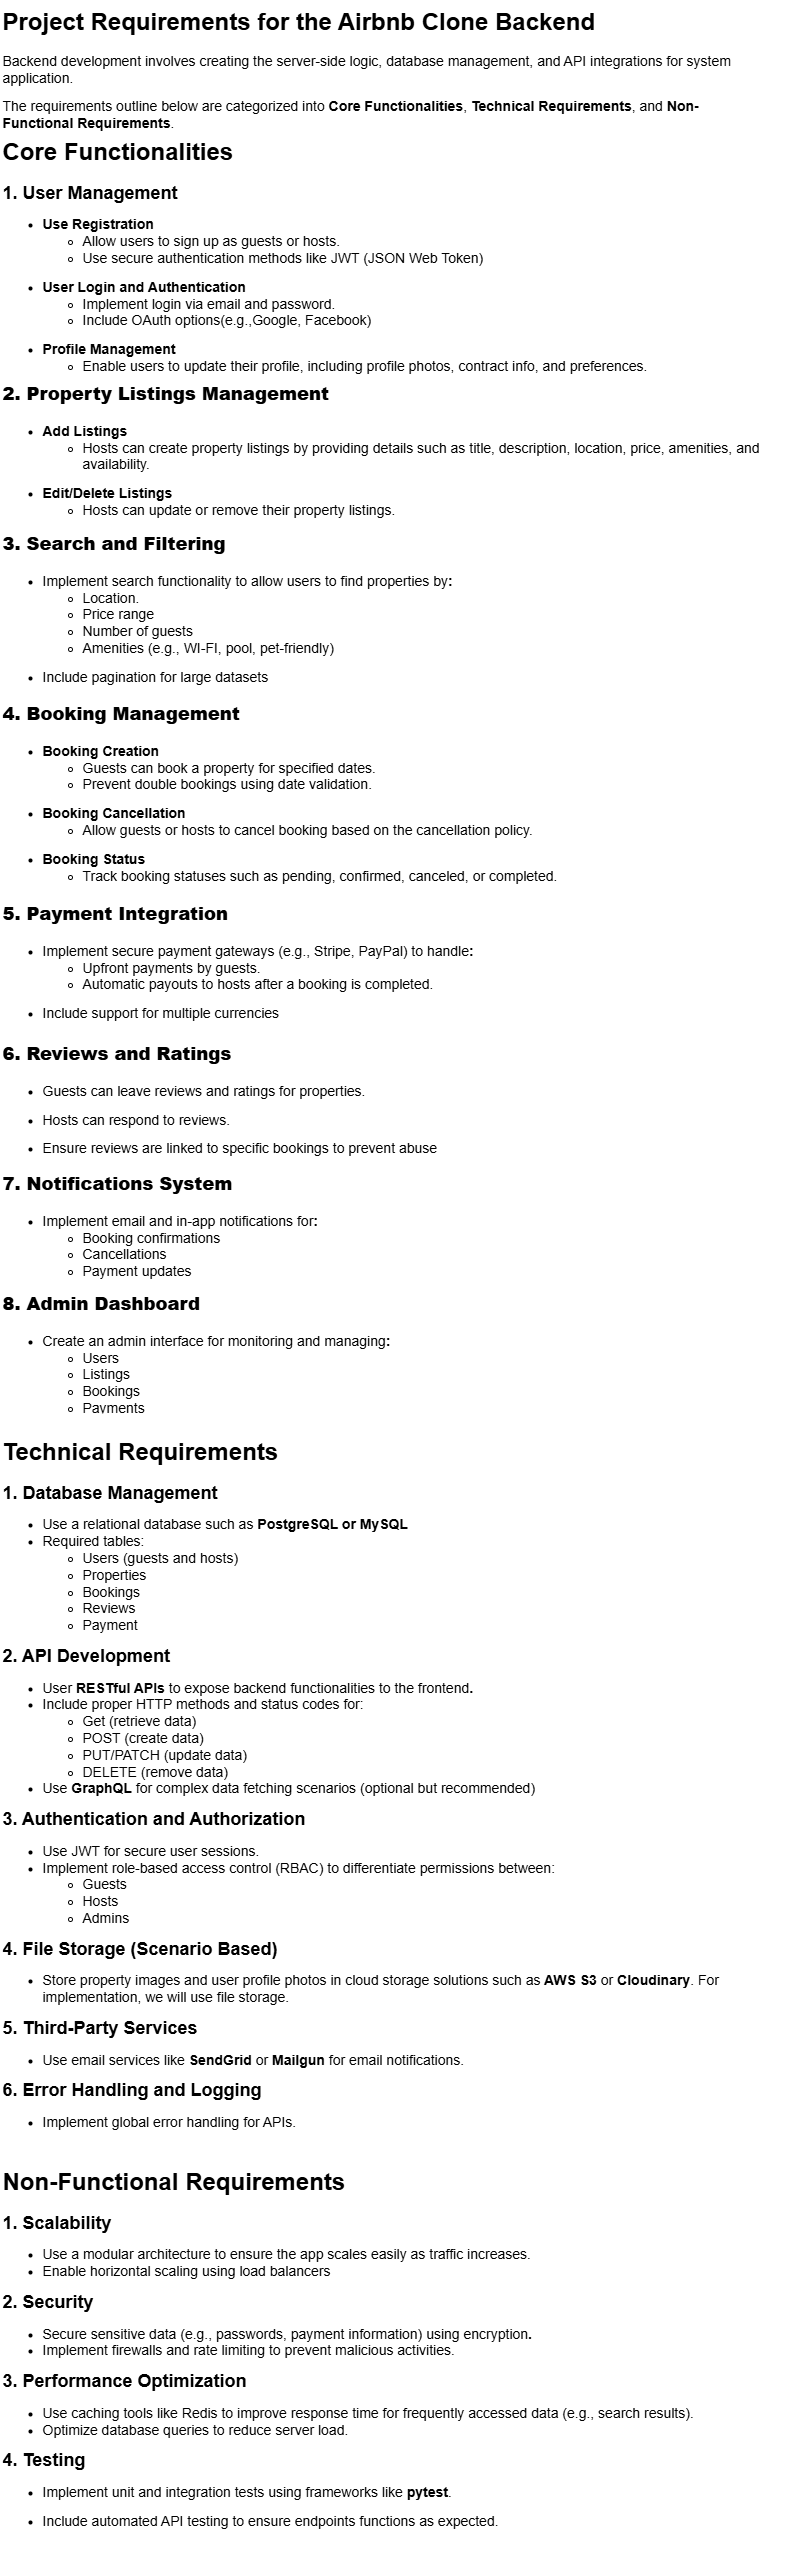

The diagram above was exported from draw.io. Its source (the exported page's mxGraphModel, read from the mxfile embedded in the PNG):
<mxGraphModel dx="786" dy="451" grid="1" gridSize="10" guides="1" tooltips="1" connect="1" arrows="1" fold="1" page="1" pageScale="1" pageWidth="850" pageHeight="1100" math="0" shadow="0">
  <root>
    <mxCell id="0" />
    <mxCell id="1" parent="0" />
    <mxCell id="00uv6e0OcSRzS4fswSKx-3" value="&lt;h1 style=&quot;margin-top: 0px;&quot;&gt;Project Requirements for the Airbnb Clone Backend&lt;/h1&gt;&lt;p&gt;&lt;font style=&quot;font-size: 14px;&quot;&gt;Backend development involves creating the server-side logic, database management, and API integrations for system application.&lt;/font&gt;&amp;nbsp;&lt;/p&gt;&lt;p&gt;&lt;font style=&quot;font-size: 14px;&quot;&gt;The requirements outline below are categorized into &lt;b&gt;Core Functionalities&lt;/b&gt;, &lt;b&gt;Technical Requirements&lt;/b&gt;, and &lt;b&gt;Non-Functional Requirements&lt;/b&gt;.&lt;/font&gt;&lt;/p&gt;" style="text;html=1;whiteSpace=wrap;overflow=hidden;rounded=0;" vertex="1" parent="1">
      <mxGeometry x="20" y="40" width="740" height="360" as="geometry" />
    </mxCell>
    <mxCell id="00uv6e0OcSRzS4fswSKx-5" value="&lt;h1 style=&quot;margin-top: 0px;&quot;&gt;&lt;font style=&quot;font-size: 24px;&quot;&gt;Core Functionalities&lt;/font&gt;&lt;/h1&gt;&lt;p&gt;&lt;b&gt;&lt;font style=&quot;font-size: 18px;&quot;&gt;1. User Management&lt;/font&gt;&lt;/b&gt;&lt;/p&gt;&lt;p&gt;&lt;/p&gt;&lt;ul&gt;&lt;li&gt;&lt;b style=&quot;background-color: transparent; color: light-dark(rgb(0, 0, 0), rgb(255, 255, 255));&quot;&gt;&lt;font style=&quot;font-size: 14px;&quot;&gt;Use Registration&lt;/font&gt;&lt;/b&gt;&lt;/li&gt;&lt;ul&gt;&lt;li&gt;&lt;span style=&quot;background-color: transparent; color: light-dark(rgb(0, 0, 0), rgb(255, 255, 255));&quot;&gt;&lt;font style=&quot;font-size: 14px;&quot;&gt;Allow users to sign up as guests or hosts.&lt;/font&gt;&lt;/span&gt;&lt;/li&gt;&lt;li&gt;&lt;span style=&quot;background-color: transparent; color: light-dark(rgb(0, 0, 0), rgb(255, 255, 255));&quot;&gt;&lt;font style=&quot;font-size: 14px;&quot;&gt;Use secure authentication methods like JWT (JSON Web Token)&lt;/font&gt;&lt;/span&gt;&lt;/li&gt;&lt;/ul&gt;&lt;/ul&gt;&lt;ul&gt;&lt;li&gt;&lt;b style=&quot;background-color: transparent; color: light-dark(rgb(0, 0, 0), rgb(255, 255, 255));&quot;&gt;&lt;font style=&quot;font-size: 14px;&quot;&gt;User Login and Authentication&lt;/font&gt;&lt;/b&gt;&lt;/li&gt;&lt;ul&gt;&lt;li&gt;&lt;span style=&quot;background-color: transparent; color: light-dark(rgb(0, 0, 0), rgb(255, 255, 255));&quot;&gt;&lt;font style=&quot;font-size: 14px;&quot;&gt;Implement login via email and password.&lt;/font&gt;&lt;/span&gt;&lt;/li&gt;&lt;li&gt;&lt;span style=&quot;font-size: 14px;&quot;&gt;Include OAuth options(e.g.,Google, Facebook)&lt;/span&gt;&lt;/li&gt;&lt;/ul&gt;&lt;/ul&gt;&lt;ul&gt;&lt;li&gt;&lt;b style=&quot;background-color: transparent; color: light-dark(rgb(0, 0, 0), rgb(255, 255, 255));&quot;&gt;&lt;font style=&quot;font-size: 14px;&quot;&gt;Profile Management&lt;/font&gt;&lt;/b&gt;&lt;/li&gt;&lt;ul&gt;&lt;li&gt;&lt;span style=&quot;background-color: transparent; color: light-dark(rgb(0, 0, 0), rgb(255, 255, 255));&quot;&gt;&lt;font style=&quot;font-size: 14px;&quot;&gt;Enable users to update their profile, including profile photos, contract info, and preferences.&lt;/font&gt;&lt;/span&gt;&lt;/li&gt;&lt;/ul&gt;&lt;/ul&gt;&lt;p&gt;&lt;/p&gt;" style="text;html=1;whiteSpace=wrap;overflow=hidden;rounded=0;" vertex="1" parent="1">
      <mxGeometry x="20" y="170" width="810" height="250" as="geometry" />
    </mxCell>
    <mxCell id="00uv6e0OcSRzS4fswSKx-6" value="&lt;h1 style=&quot;margin-top: 0px;&quot;&gt;&lt;b style=&quot;background-color: transparent; color: light-dark(rgb(0, 0, 0), rgb(255, 255, 255)); font-size: 12px;&quot;&gt;&lt;font style=&quot;font-size: 18px;&quot;&gt;2. Property Listings Management&lt;/font&gt;&lt;/b&gt;&lt;/h1&gt;&lt;ul&gt;&lt;li&gt;&lt;span style=&quot;font-size: 14px;&quot;&gt;&lt;b&gt;Add Listings&lt;/b&gt;&lt;/span&gt;&lt;/li&gt;&lt;ul&gt;&lt;li&gt;&lt;span style=&quot;font-size: 14px;&quot;&gt;Hosts can create property listings by providing details such as title, description, location, price, amenities, and availability.&lt;/span&gt;&lt;/li&gt;&lt;/ul&gt;&lt;/ul&gt;&lt;ul&gt;&lt;li&gt;&lt;span style=&quot;font-size: 14px;&quot;&gt;&lt;b&gt;Edit/Delete Listings&lt;/b&gt;&lt;/span&gt;&lt;/li&gt;&lt;ul&gt;&lt;li&gt;&lt;span style=&quot;background-color: transparent; color: light-dark(rgb(0, 0, 0), rgb(255, 255, 255));&quot;&gt;&lt;font style=&quot;font-size: 14px;&quot;&gt;Hosts can update or remove their property listings.&lt;/font&gt;&lt;/span&gt;&lt;/li&gt;&lt;/ul&gt;&lt;/ul&gt;&lt;p&gt;&lt;/p&gt;" style="text;html=1;whiteSpace=wrap;overflow=hidden;rounded=0;" vertex="1" parent="1">
      <mxGeometry x="20" y="410" width="810" height="160" as="geometry" />
    </mxCell>
    <mxCell id="00uv6e0OcSRzS4fswSKx-8" value="&lt;h1 style=&quot;margin-top: 0px;&quot;&gt;&lt;b style=&quot;background-color: transparent; color: light-dark(rgb(0, 0, 0), rgb(255, 255, 255)); font-size: 12px;&quot;&gt;&lt;font style=&quot;font-size: 18px;&quot;&gt;3. Search and Filtering&lt;/font&gt;&lt;/b&gt;&lt;/h1&gt;&lt;ul&gt;&lt;li&gt;&lt;span style=&quot;font-size: 14px;&quot;&gt;Implement search functionality to allow users to find properties by&lt;b&gt;:&lt;/b&gt;&lt;/span&gt;&lt;/li&gt;&lt;ul&gt;&lt;li&gt;&lt;span style=&quot;font-size: 14px;&quot;&gt;Location.&lt;/span&gt;&lt;/li&gt;&lt;li&gt;&lt;span style=&quot;font-size: 14px;&quot;&gt;Price range&lt;/span&gt;&lt;/li&gt;&lt;li&gt;&lt;span style=&quot;font-size: 14px;&quot;&gt;Number of guests&lt;/span&gt;&lt;/li&gt;&lt;li&gt;&lt;span style=&quot;font-size: 14px;&quot;&gt;Amenities (e.g., WI-FI, pool, pet-friendly)&lt;/span&gt;&lt;/li&gt;&lt;/ul&gt;&lt;/ul&gt;&lt;ul&gt;&lt;li&gt;&lt;font style=&quot;font-size: 14px;&quot;&gt;Include pagination for large datasets&lt;/font&gt;&lt;/li&gt;&lt;/ul&gt;&lt;p&gt;&lt;/p&gt;" style="text;html=1;whiteSpace=wrap;overflow=hidden;rounded=0;" vertex="1" parent="1">
      <mxGeometry x="20" y="560" width="810" height="180" as="geometry" />
    </mxCell>
    <mxCell id="00uv6e0OcSRzS4fswSKx-9" value="&lt;h1 style=&quot;margin-top: 0px;&quot;&gt;&lt;b style=&quot;background-color: transparent; color: light-dark(rgb(0, 0, 0), rgb(255, 255, 255)); font-size: 12px;&quot;&gt;&lt;font style=&quot;font-size: 18px;&quot;&gt;4. Booking Management&lt;/font&gt;&lt;/b&gt;&lt;/h1&gt;&lt;p&gt;&lt;/p&gt;&lt;ul&gt;&lt;li&gt;&lt;span style=&quot;font-size: 14px;&quot;&gt;&lt;b&gt;Booking Creation&lt;/b&gt;&lt;/span&gt;&lt;/li&gt;&lt;ul&gt;&lt;li&gt;&lt;span style=&quot;background-color: transparent; color: light-dark(rgb(0, 0, 0), rgb(255, 255, 255));&quot;&gt;&lt;font style=&quot;font-size: 14px;&quot;&gt;Guests can book a property for specified dates.&lt;/font&gt;&lt;/span&gt;&lt;/li&gt;&lt;li&gt;&lt;span style=&quot;font-size: 14px;&quot;&gt;Prevent double bookings using date validation.&lt;/span&gt;&lt;/li&gt;&lt;/ul&gt;&lt;/ul&gt;&lt;ul&gt;&lt;li&gt;&lt;span style=&quot;font-size: 14px;&quot;&gt;&lt;b&gt;Booking Cancellation&lt;/b&gt;&lt;/span&gt;&lt;/li&gt;&lt;ul&gt;&lt;li&gt;&lt;span style=&quot;background-color: transparent; color: light-dark(rgb(0, 0, 0), rgb(255, 255, 255));&quot;&gt;&lt;font style=&quot;font-size: 14px;&quot;&gt;Allow guests or hosts to cancel booking based on the cancellation policy.&lt;/font&gt;&lt;/span&gt;&lt;/li&gt;&lt;/ul&gt;&lt;/ul&gt;&lt;ul&gt;&lt;li&gt;&lt;span style=&quot;font-size: 14px;&quot;&gt;&lt;b&gt;Booking Status&lt;/b&gt;&lt;/span&gt;&lt;/li&gt;&lt;ul&gt;&lt;li&gt;&lt;span style=&quot;background-color: transparent; color: light-dark(rgb(0, 0, 0), rgb(255, 255, 255));&quot;&gt;&lt;font style=&quot;font-size: 14px;&quot;&gt;Track booking statuses such as pending, confirmed, canceled, or completed.&lt;/font&gt;&lt;/span&gt;&lt;/li&gt;&lt;/ul&gt;&lt;/ul&gt;&lt;p&gt;&lt;/p&gt;" style="text;html=1;whiteSpace=wrap;overflow=hidden;rounded=0;" vertex="1" parent="1">
      <mxGeometry x="20" y="730" width="810" height="200" as="geometry" />
    </mxCell>
    <mxCell id="00uv6e0OcSRzS4fswSKx-10" value="&lt;h1 style=&quot;margin-top: 0px;&quot;&gt;&lt;b style=&quot;background-color: transparent; color: light-dark(rgb(0, 0, 0), rgb(255, 255, 255)); font-size: 12px;&quot;&gt;&lt;font style=&quot;font-size: 18px;&quot;&gt;5. Payment Integration&lt;/font&gt;&lt;/b&gt;&lt;/h1&gt;&lt;ul&gt;&lt;li&gt;&lt;span style=&quot;font-size: 14px;&quot;&gt;Implement secure payment gateways (e.g., Stripe, PayPal) to handle&lt;b&gt;:&lt;/b&gt;&lt;/span&gt;&lt;/li&gt;&lt;ul&gt;&lt;li&gt;&lt;span style=&quot;font-size: 14px;&quot;&gt;Upfront payments by guests.&lt;/span&gt;&lt;/li&gt;&lt;li&gt;&lt;span style=&quot;font-size: 14px;&quot;&gt;Automatic payouts to hosts after a booking is completed.&lt;/span&gt;&lt;/li&gt;&lt;/ul&gt;&lt;/ul&gt;&lt;ul&gt;&lt;li&gt;&lt;font style=&quot;font-size: 14px;&quot;&gt;Include support for multiple currencies&lt;/font&gt;&lt;/li&gt;&lt;/ul&gt;&lt;p&gt;&lt;/p&gt;" style="text;html=1;whiteSpace=wrap;overflow=hidden;rounded=0;" vertex="1" parent="1">
      <mxGeometry x="20" y="930" width="810" height="140" as="geometry" />
    </mxCell>
    <mxCell id="00uv6e0OcSRzS4fswSKx-11" value="&lt;h1 style=&quot;margin-top: 0px;&quot;&gt;&lt;b style=&quot;background-color: transparent; color: light-dark(rgb(0, 0, 0), rgb(255, 255, 255)); font-size: 12px;&quot;&gt;&lt;font style=&quot;font-size: 18px;&quot;&gt;6. Reviews and Ratings&lt;/font&gt;&lt;/b&gt;&lt;/h1&gt;&lt;ul&gt;&lt;li&gt;&lt;span style=&quot;font-size: 14px;&quot;&gt;Guests can leave reviews and ratings for properties.&lt;/span&gt;&lt;/li&gt;&lt;/ul&gt;&lt;ul&gt;&lt;li&gt;&lt;span style=&quot;font-size: 14px;&quot;&gt;Hosts can respond to reviews.&lt;/span&gt;&lt;/li&gt;&lt;/ul&gt;&lt;ul&gt;&lt;li&gt;&lt;span style=&quot;font-size: 14px;&quot;&gt;Ensure reviews are linked to specific bookings to prevent abuse&lt;/span&gt;&lt;/li&gt;&lt;/ul&gt;&lt;p&gt;&lt;/p&gt;" style="text;html=1;whiteSpace=wrap;overflow=hidden;rounded=0;" vertex="1" parent="1">
      <mxGeometry x="20" y="1070" width="810" height="130" as="geometry" />
    </mxCell>
    <mxCell id="00uv6e0OcSRzS4fswSKx-12" value="&lt;h1 style=&quot;margin-top: 0px;&quot;&gt;&lt;b style=&quot;background-color: transparent; color: light-dark(rgb(0, 0, 0), rgb(255, 255, 255)); font-size: 12px;&quot;&gt;&lt;font style=&quot;font-size: 18px;&quot;&gt;7. Notifications System&lt;/font&gt;&lt;/b&gt;&lt;/h1&gt;&lt;ul&gt;&lt;li&gt;&lt;span style=&quot;font-size: 14px;&quot;&gt;Implement email and in-app notifications for&lt;b&gt;:&lt;/b&gt;&lt;/span&gt;&lt;/li&gt;&lt;ul&gt;&lt;li&gt;&lt;span style=&quot;font-size: 14px;&quot;&gt;Booking confirmations&lt;/span&gt;&lt;/li&gt;&lt;li&gt;&lt;span style=&quot;font-size: 14px;&quot;&gt;Cancellations&lt;/span&gt;&lt;/li&gt;&lt;li&gt;&lt;span style=&quot;font-size: 14px;&quot;&gt;Payment updates&lt;/span&gt;&lt;/li&gt;&lt;/ul&gt;&lt;/ul&gt;&lt;p&gt;&lt;/p&gt;" style="text;html=1;whiteSpace=wrap;overflow=hidden;rounded=0;" vertex="1" parent="1">
      <mxGeometry x="20" y="1200" width="810" height="130" as="geometry" />
    </mxCell>
    <mxCell id="00uv6e0OcSRzS4fswSKx-13" value="&lt;h1 style=&quot;margin-top: 0px;&quot;&gt;&lt;b style=&quot;background-color: transparent; color: light-dark(rgb(0, 0, 0), rgb(255, 255, 255)); font-size: 12px;&quot;&gt;&lt;font style=&quot;font-size: 18px;&quot;&gt;8. Admin Dashboard&lt;/font&gt;&lt;/b&gt;&lt;/h1&gt;&lt;ul&gt;&lt;li&gt;&lt;span style=&quot;font-size: 14px;&quot;&gt;Create an admin interface for monitoring and managing&lt;b&gt;:&lt;/b&gt;&lt;/span&gt;&lt;/li&gt;&lt;ul&gt;&lt;li&gt;&lt;span style=&quot;font-size: 14px;&quot;&gt;Users&lt;/span&gt;&lt;/li&gt;&lt;li&gt;&lt;span style=&quot;font-size: 14px;&quot;&gt;Listings&lt;/span&gt;&lt;/li&gt;&lt;li&gt;&lt;span style=&quot;font-size: 14px;&quot;&gt;Bookings&lt;/span&gt;&lt;/li&gt;&lt;li&gt;&lt;span style=&quot;font-size: 14px;&quot;&gt;Payments&lt;/span&gt;&lt;/li&gt;&lt;/ul&gt;&lt;/ul&gt;&lt;p&gt;&lt;/p&gt;" style="text;html=1;whiteSpace=wrap;overflow=hidden;rounded=0;" vertex="1" parent="1">
      <mxGeometry x="20" y="1320" width="810" height="130" as="geometry" />
    </mxCell>
    <mxCell id="00uv6e0OcSRzS4fswSKx-14" value="&lt;h1 style=&quot;margin-top: 0px;&quot;&gt;&lt;font style=&quot;font-size: 24px;&quot;&gt;Technical Requirements&lt;/font&gt;&lt;/h1&gt;&lt;p&gt;&lt;b&gt;&lt;font style=&quot;font-size: 18px;&quot;&gt;1. Database Management&lt;/font&gt;&lt;/b&gt;&lt;/p&gt;&lt;p&gt;&lt;/p&gt;&lt;ul&gt;&lt;li&gt;&lt;span style=&quot;background-color: transparent; color: light-dark(rgb(0, 0, 0), rgb(255, 255, 255));&quot;&gt;&lt;font style=&quot;font-size: 14px;&quot;&gt;Use a relational database such as&lt;b&gt; PostgreSQL or MySQL&lt;/b&gt;&lt;/font&gt;&lt;/span&gt;&lt;/li&gt;&lt;li&gt;&lt;span style=&quot;background-color: transparent; color: light-dark(rgb(0, 0, 0), rgb(255, 255, 255));&quot;&gt;&lt;font style=&quot;font-size: 14px;&quot;&gt;Required tables:&lt;/font&gt;&lt;/span&gt;&lt;/li&gt;&lt;ul&gt;&lt;li&gt;&lt;span style=&quot;font-size: 14px;&quot;&gt;Users (guests and hosts)&lt;/span&gt;&lt;/li&gt;&lt;li&gt;&lt;span style=&quot;font-size: 14px;&quot;&gt;Properties&lt;/span&gt;&lt;/li&gt;&lt;li&gt;&lt;span style=&quot;font-size: 14px;&quot;&gt;Bookings&lt;/span&gt;&lt;/li&gt;&lt;li&gt;&lt;span style=&quot;font-size: 14px;&quot;&gt;Reviews&lt;/span&gt;&lt;/li&gt;&lt;li&gt;&lt;span style=&quot;font-size: 14px;&quot;&gt;Payment&lt;/span&gt;&lt;/li&gt;&lt;/ul&gt;&lt;/ul&gt;&lt;div&gt;&lt;b&gt;&lt;font style=&quot;font-size: 18px;&quot;&gt;2. API Development&lt;/font&gt;&lt;/b&gt;&lt;/div&gt;&lt;ul&gt;&lt;li&gt;&lt;span style=&quot;background-color: transparent; color: light-dark(rgb(0, 0, 0), rgb(255, 255, 255));&quot;&gt;&lt;font style=&quot;font-size: 14px;&quot;&gt;User&lt;b&gt; RESTful APIs &lt;/b&gt;to expose backend functionalities to the frontend&lt;b&gt;.&lt;/b&gt;&lt;/font&gt;&lt;/span&gt;&lt;/li&gt;&lt;li&gt;&lt;span style=&quot;background-color: transparent; color: light-dark(rgb(0, 0, 0), rgb(255, 255, 255));&quot;&gt;&lt;font style=&quot;font-size: 14px;&quot;&gt;Include proper HTTP methods and status codes for:&lt;/font&gt;&lt;/span&gt;&lt;/li&gt;&lt;ul&gt;&lt;li&gt;&lt;span style=&quot;background-color: transparent; color: light-dark(rgb(0, 0, 0), rgb(255, 255, 255));&quot;&gt;&lt;font style=&quot;font-size: 14px;&quot;&gt;Get (retrieve data)&lt;/font&gt;&lt;/span&gt;&lt;/li&gt;&lt;li&gt;&lt;span style=&quot;font-size: 14px;&quot;&gt;POST (create data)&lt;/span&gt;&lt;/li&gt;&lt;li&gt;&lt;span style=&quot;font-size: 14px;&quot;&gt;PUT/PATCH (update data)&lt;/span&gt;&lt;/li&gt;&lt;li&gt;&lt;span style=&quot;font-size: 14px;&quot;&gt;DELETE (remove data)&lt;/span&gt;&lt;/li&gt;&lt;/ul&gt;&lt;li&gt;&lt;span style=&quot;font-size: 14px;&quot;&gt;Use &lt;b&gt;GraphQL&lt;/b&gt; for complex data fetching scenarios (optional but recommended)&lt;/span&gt;&lt;/li&gt;&lt;/ul&gt;&lt;div&gt;&lt;b&gt;&lt;font style=&quot;font-size: 18px;&quot;&gt;3. Authentication and Authorization&lt;/font&gt;&lt;/b&gt;&lt;span style=&quot;font-size: 14px;&quot;&gt;&lt;/span&gt;&lt;/div&gt;&lt;ul&gt;&lt;li&gt;&lt;span style=&quot;font-size: 14px;&quot;&gt;Use JWT for secure user sessions.&lt;/span&gt;&lt;/li&gt;&lt;li&gt;&lt;span style=&quot;font-size: 14px;&quot;&gt;Implement role-based access control (RBAC) to differentiate permissions between:&lt;/span&gt;&lt;/li&gt;&lt;ul&gt;&lt;li&gt;&lt;span style=&quot;font-size: 14px;&quot;&gt;Guests&lt;/span&gt;&lt;/li&gt;&lt;li&gt;&lt;span style=&quot;font-size: 14px;&quot;&gt;Hosts&lt;/span&gt;&lt;/li&gt;&lt;li&gt;&lt;span style=&quot;font-size: 14px;&quot;&gt;Admins&lt;/span&gt;&lt;/li&gt;&lt;/ul&gt;&lt;/ul&gt;&lt;div&gt;&lt;div&gt;&lt;font style=&quot;font-size: 18px;&quot;&gt;&lt;b&gt;4. File Storage (Scenario Based)&lt;/b&gt;&lt;/font&gt;&lt;span style=&quot;font-size: 14px;&quot;&gt;&lt;/span&gt;&lt;/div&gt;&lt;ul&gt;&lt;li&gt;&lt;span style=&quot;font-size: 14px;&quot;&gt;Store property images and user profile photos in cloud storage solutions such as&lt;b&gt; AWS S3 &lt;/b&gt;or &lt;b&gt;Cloudinary&lt;/b&gt;. For implementation, we will use file storage.&lt;/span&gt;&lt;/li&gt;&lt;/ul&gt;&lt;div&gt;&lt;div&gt;&lt;b&gt;&lt;font style=&quot;font-size: 18px;&quot;&gt;5. Third-Party Services&lt;/font&gt;&lt;/b&gt;&lt;span style=&quot;font-size: 14px;&quot;&gt;&lt;/span&gt;&lt;/div&gt;&lt;ul&gt;&lt;li&gt;&lt;span style=&quot;font-size: 14px;&quot;&gt;Use email services like &lt;b&gt;SendGrid&lt;/b&gt; or &lt;b&gt;Mailgun&lt;/b&gt; for email notifications.&lt;/span&gt;&lt;/li&gt;&lt;/ul&gt;&lt;div&gt;&lt;div&gt;&lt;b&gt;&lt;font style=&quot;font-size: 18px;&quot;&gt;6. Error Handling and Logging&lt;/font&gt;&lt;/b&gt;&lt;span style=&quot;font-size: 14px;&quot;&gt;&lt;/span&gt;&lt;/div&gt;&lt;ul&gt;&lt;li&gt;&lt;span style=&quot;font-size: 14px;&quot;&gt;Implement global error handling for APIs.&lt;/span&gt;&lt;/li&gt;&lt;/ul&gt;&lt;/div&gt;&lt;/div&gt;&lt;/div&gt;&lt;p&gt;&lt;/p&gt;" style="text;html=1;whiteSpace=wrap;overflow=hidden;rounded=0;" vertex="1" parent="1">
      <mxGeometry x="20" y="1470" width="810" height="730" as="geometry" />
    </mxCell>
    <mxCell id="00uv6e0OcSRzS4fswSKx-15" value="&lt;h1 style=&quot;margin-top: 0px;&quot;&gt;&lt;font style=&quot;font-size: 24px;&quot;&gt;Non-Functional Requirements&lt;/font&gt;&lt;/h1&gt;&lt;p&gt;&lt;b&gt;&lt;font style=&quot;font-size: 18px;&quot;&gt;1. Scalability&lt;/font&gt;&lt;/b&gt;&lt;/p&gt;&lt;p&gt;&lt;/p&gt;&lt;ul&gt;&lt;li&gt;&lt;span style=&quot;background-color: transparent; color: light-dark(rgb(0, 0, 0), rgb(255, 255, 255));&quot;&gt;&lt;font style=&quot;font-size: 14px;&quot;&gt;Use a modular architecture to ensure the app scales easily as traffic increases.&lt;/font&gt;&lt;/span&gt;&lt;/li&gt;&lt;li&gt;&lt;span style=&quot;font-size: 14px;&quot;&gt;Enable horizontal scaling using load balancers&lt;/span&gt;&lt;/li&gt;&lt;/ul&gt;&lt;div&gt;&lt;b&gt;&lt;font style=&quot;font-size: 18px;&quot;&gt;2. Security&amp;nbsp;&lt;/font&gt;&lt;/b&gt;&lt;/div&gt;&lt;ul&gt;&lt;li&gt;&lt;span style=&quot;background-color: transparent; color: light-dark(rgb(0, 0, 0), rgb(255, 255, 255));&quot;&gt;&lt;font style=&quot;font-size: 14px;&quot;&gt;Secure sensitive data (e.g., passwords, payment information) using encryption&lt;b&gt;.&lt;/b&gt;&lt;/font&gt;&lt;/span&gt;&lt;/li&gt;&lt;li&gt;&lt;span style=&quot;background-color: transparent; color: light-dark(rgb(0, 0, 0), rgb(255, 255, 255));&quot;&gt;&lt;font style=&quot;font-size: 14px;&quot;&gt;Implement firewalls and rate limiting to prevent malicious activities.&lt;/font&gt;&lt;/span&gt;&lt;/li&gt;&lt;/ul&gt;&lt;div&gt;&lt;b&gt;&lt;font style=&quot;font-size: 18px;&quot;&gt;3. Performance Optimization&lt;/font&gt;&lt;/b&gt;&lt;span style=&quot;font-size: 14px;&quot;&gt;&lt;/span&gt;&lt;/div&gt;&lt;ul&gt;&lt;li&gt;&lt;span style=&quot;font-size: 14px;&quot;&gt;Use caching tools like Redis to improve response time for frequently accessed data (e.g., search results).&lt;/span&gt;&lt;/li&gt;&lt;li&gt;&lt;span style=&quot;font-size: 14px;&quot;&gt;Optimize database queries to reduce server load.&lt;/span&gt;&lt;/li&gt;&lt;/ul&gt;&lt;div&gt;&lt;div&gt;&lt;font style=&quot;font-size: 18px;&quot;&gt;&lt;b&gt;4. Testing&lt;/b&gt;&lt;/font&gt;&lt;span style=&quot;font-size: 14px;&quot;&gt;&lt;/span&gt;&lt;/div&gt;&lt;ul&gt;&lt;li&gt;&lt;span style=&quot;font-size: 14px;&quot;&gt;Implement unit and integration tests using frameworks like &lt;b&gt;pytest&lt;/b&gt;.&lt;/span&gt;&lt;/li&gt;&lt;/ul&gt;&lt;div&gt;&lt;div&gt;&lt;ul&gt;&lt;li&gt;&lt;span style=&quot;font-size: 14px;&quot;&gt;Include automated API testing to ensure endpoints functions as expected.&lt;/span&gt;&lt;/li&gt;&lt;/ul&gt;&lt;/div&gt;&lt;/div&gt;&lt;/div&gt;&lt;p&gt;&lt;/p&gt;" style="text;html=1;whiteSpace=wrap;overflow=hidden;rounded=0;" vertex="1" parent="1">
      <mxGeometry x="20" y="2200" width="810" height="390" as="geometry" />
    </mxCell>
  </root>
</mxGraphModel>